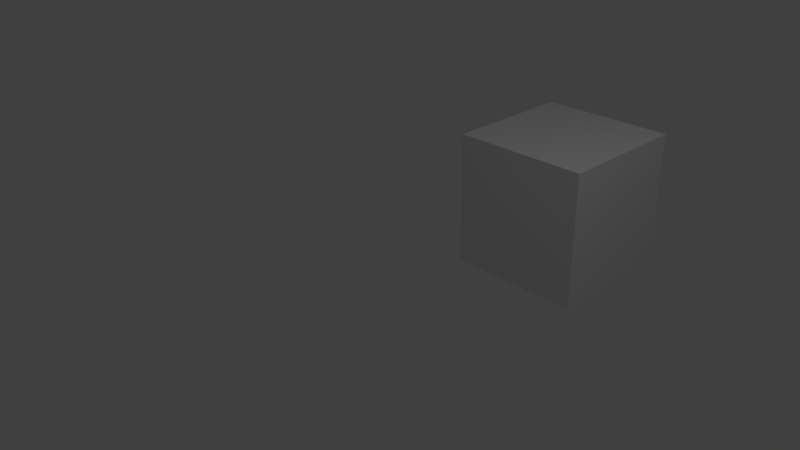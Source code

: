 # Source: Gun.blend  (saved by Blender 2.77.0; exported with 4.5.12 LTS)
import bpy
from mathutils import Matrix  # noqa: F401  (used for matrix-valued properties, if any)

bpy.ops.wm.read_factory_settings(use_empty=True)
scene = bpy.context.scene
scene.name = 'Scene'

# ---- collections
col_collection_1 = bpy.data.collections.new('Collection 1'); scene.collection.children.link(col_collection_1)

# ---- materials (node trees are filled in below, after node groups)
mat_material = bpy.data.materials.new('Material')
mat_material.alpha_threshold = 0.0
mat_material.use_transparent_shadow = False
mat_material.roughness = 0.5
mat_material.line_color = (0.0, 0.0, 0.0, 1.0)

# ---- material node trees

# ---- world
world_world = bpy.data.worlds.new('World'); scene.world = world_world
world_world.color = (0.05088, 0.05088, 0.05088)
world_world.use_sun_shadow = False
world_world.sun_shadow_jitter_overblur = 0.0
world_world.cycles.sampling_method = 'MANUAL'

# ---- cameras
cam_camera = bpy.data.cameras.new('Camera')
cam_camera.clip_end = 100.0
cam_camera.lens = 35.0
cam_camera.sensor_width = 32.0
cam_camera.sensor_height = 18.0
cam_camera.ortho_scale = 7.314
cam_camera.dof.focus_distance = 0.0
cam_camera.dof.aperture_fstop = 128.0

# ---- lights
light_lamp = bpy.data.lights.new('Lamp', 'POINT')
light_lamp.transmission_factor = 0.0
light_lamp.cutoff_distance = 30.0
light_lamp.energy = 100.0
light_lamp.shadow_buffer_clip_start = 1.001
light_lamp.shadow_soft_size = 0.1
light_lamp.shadow_maximum_resolution = 0.006
light_lamp.use_absolute_resolution = True

# ---- meshes
me_cube = bpy.data.meshes.new('Cube')
me_cube.from_pydata([(1.0, 1.0, -1.0), (1.0, -1.0, -1.0), (-1.0, -1.0, -1.0), (-1.0, 1.0, -1.0), (1.0, 1.0, 1.0), (1.0, -1.0, 1.0), (-1.0, -1.0, 1.0), (-1.0, 1.0, 1.0)], [], [(0, 1, 2, 3), (4, 7, 6, 5), (0, 4, 5, 1), (1, 5, 6, 2), (2, 6, 7, 3), (4, 0, 3, 7)])
me_cube.materials.append(mat_material)
me_cube.use_remesh_preserve_volume = False
me_cube.use_remesh_preserve_attributes = False
me_cube.use_mirror_vertex_groups = False
me_cube.update()

# ---- objects
ob_cube = bpy.data.objects.new('Cube', me_cube)
ob_lamp = bpy.data.objects.new('Lamp', light_lamp)
ob_camera = bpy.data.objects.new('Camera', cam_camera)

# ---- transforms, parenting, visibility, modifiers, constraints
ob_cube.location = (0.629, 3.04, 0.0)
ob_cube.lock_rotations_4d = False
ob_cube.empty_display_type = 'ARROWS'
ob_cube.lineart.crease_threshold = 0.0
ob_lamp.location = (4.076, 1.005, 5.904)
ob_lamp.rotation_euler = (0.6503, 0.05522, 1.866)
ob_lamp.lock_rotations_4d = False
ob_lamp.empty_display_type = 'ARROWS'
ob_lamp.color = (0.0, 0.0, 0.0, 0.0)
ob_lamp.lineart.crease_threshold = 0.0
ob_camera.location = (7.481, -6.508, 5.344)
ob_camera.rotation_euler = (1.109, 0.01082, 0.8149)
ob_camera.lock_rotations_4d = False
ob_camera.empty_display_type = 'ARROWS'
ob_camera.color = (0.0, 0.0, 0.0, 0.0)
ob_camera.display_type = 'WIRE'
ob_camera.lineart.crease_threshold = 0.0

# ---- collection membership
col_collection_1.objects.link(ob_cube)
col_collection_1.objects.link(ob_lamp)
col_collection_1.objects.link(ob_camera)

# ---- scene / render settings (as saved in the file)
scene.camera = ob_camera
scene.frame_start = 1; scene.frame_end = 250; scene.frame_set(1)
scene.render.engine = 'BLENDER_EEVEE_NEXT'
scene.render.resolution_percentage = 50
scene.render.dither_intensity = 0.0
scene.cycles.use_denoising = False
scene.cycles.samples = 128
scene.cycles.sampling_pattern = 'TABULATED_SOBOL'
scene.cycles.light_sampling_threshold = 0.0
scene.cycles.use_adaptive_sampling = False
scene.cycles.use_light_tree = False
scene.cycles.blur_glossy = 0.0
scene.cycles.sample_clamp_indirect = 0.0
scene.view_settings.view_transform = 'Standard'
bpy.context.view_layer.update()
